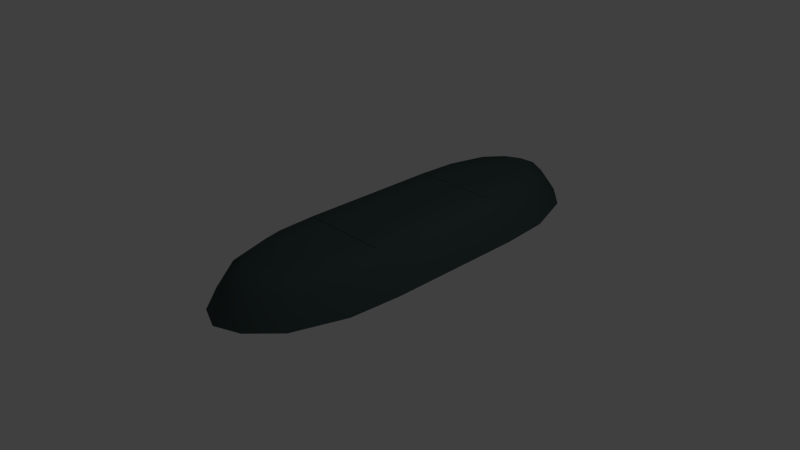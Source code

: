 # Source: Row_Tiles_V3.blend  (saved by Blender 2.75.0; exported with 4.5.12 LTS)
import bpy
from mathutils import Matrix  # noqa: F401  (used for matrix-valued properties, if any)

bpy.ops.wm.read_factory_settings(use_empty=True)
scene = bpy.context.scene
scene.name = 'Scene'

# ---- collections
col_collection_1 = bpy.data.collections.new('Collection 1'); scene.collection.children.link(col_collection_1)

# ---- materials (node trees are filled in below, after node groups)
mat_material = bpy.data.materials.new('Material')
mat_material.alpha_threshold = 0.0
mat_material.use_transparent_shadow = False
mat_material.diffuse_color = (0.05127, 0.08022, 0.07619, 1.0)
mat_material.specular_color = (0.15, 0.1845, 0.1746)
mat_material.roughness = 0.5
mat_material.specular_intensity = 1.0
mat_material.line_color = (0.0, 0.0, 0.0, 1.0)

# ---- material node trees

# ---- world
world_world = bpy.data.worlds.new('World'); scene.world = world_world
world_world.color = (0.05088, 0.05088, 0.05088)
world_world.use_sun_shadow = False
world_world.sun_shadow_jitter_overblur = 0.0
world_world.cycles.sampling_method = 'MANUAL'
world_world.cycles.sample_map_resolution = 256

# ---- cameras
cam_camera = bpy.data.cameras.new('Camera')
cam_camera.clip_end = 100.0
cam_camera.lens = 35.0
cam_camera.sensor_width = 32.0
cam_camera.sensor_height = 18.0
cam_camera.ortho_scale = 7.314
cam_camera.dof.focus_distance = 0.0
cam_camera.dof.aperture_fstop = 128.0

# ---- lights
light_lamp = bpy.data.lights.new('Lamp', 'POINT')
light_lamp.transmission_factor = 0.0
light_lamp.cutoff_distance = 30.0
light_lamp.energy = 100.0
light_lamp.shadow_buffer_clip_start = 1.001
light_lamp.shadow_soft_size = 0.1
light_lamp.shadow_maximum_resolution = 0.006
light_lamp.use_absolute_resolution = True
light_lamp.cycles.use_multiple_importance_sampling = False

# ---- meshes
me_circle_007 = bpy.data.meshes.new('Circle.007')
me_circle_007.from_pydata([(-1.5e-07, -0.9142, 0.0), (0.7071, -0.4074, 0.0), (1.0, 1.007, 0.0), (-1.0, 1.007, 0.0), (-0.7071, -0.4074, 0.0), (0.4243, -0.04167, 0.5), (-5.688e-08, -0.3931, 0.5), (0.6, 1.007, 0.5), (-0.6, 1.007, 0.5), (-0.4243, -0.04167, 0.5), (1.545e-07, 1.007, 0.5), (-1.034e-07, -0.6931, 0.35), (0.5657, -0.2245, 0.35), (0.8, 1.007, 0.35), (-0.8, 1.007, 0.35), (-0.5657, -0.2245, 0.35), (-0.3536, -0.7768, 0.0), (-0.2121, -0.294, 0.5), (-0.3, 1.007, 0.5), (-0.2828, -0.5354, 0.35), (0.3536, -0.7768, 0.0), (0.2121, -0.294, 0.5), (0.3, 1.007, 0.5), (0.2828, -0.5354, 0.35), (0.9497, 0.2998, 0.0), (-0.9497, 0.2998, 0.0), (-0.5698, 0.4826, 0.5), (0.5698, 0.4826, 0.5), (4.882e-08, 0.3069, 0.5), (-0.7597, 0.3912, 0.35), (0.7597, 0.3912, 0.35), (-0.2561, 0.3947, 0.5), (0.2561, 0.3947, 0.5)], [], [(23, 20, 1, 12), (30, 24, 2, 13), (29, 25, 4, 15), (19, 16, 0, 11), (32, 28, 6, 21), (31, 28, 10, 18), (17, 19, 11, 6), (26, 29, 15, 9), (27, 30, 13, 7), (21, 23, 12, 5), (9, 15, 19, 17), (26, 31, 18, 8), (15, 4, 16, 19), (6, 11, 23, 21), (27, 32, 21, 5), (11, 0, 20, 23), (7, 22, 32, 27), (9, 17, 31, 26), (5, 12, 30, 27), (8, 14, 29, 26), (17, 6, 28, 31), (22, 10, 28, 32), (14, 3, 25, 29), (12, 1, 24, 30)])
me_circle_007.polygons.foreach_set('use_smooth', [True] * 24)
_uv = me_circle_007.uv_layers.new(name='UVMap')
_uv.uv.foreach_set('vector', [0.5, 1.0, 0.5, -2.98e-08, 1.0, 0.0, 1.0, 1.0, 0.5, 1.0, 0.5, -2.98e-08, 1.0, 0.0, 1.0, 1.0, 0.5, 1.0, 0.5, -2.98e-08, 1.0, 0.0, 1.0, 1.0, 0.5, 1.0, 0.5, -2.98e-08, 1.0, 0.0, 1.0, 1.0, 0.5, 0.5, 0.5, 1.0, -1.192e-07, 1.0, -5.96e-08, 0.5, 0.5, 0.5, 0.5, 1.0, -1.192e-07, 1.0, -5.96e-08, 0.5, 0.5, 1.0, 0.5, -2.98e-08, 1.0, 0.0, 1.0, 1.0, 0.5, 1.0, 0.5, -2.98e-08, 1.0, 0.0, 1.0, 1.0, 0.5, 1.0, 0.5, -2.98e-08, 1.0, 0.0, 1.0, 1.0, 0.5, 1.0, 0.5, -2.98e-08, 1.0, 0.0, 1.0, 1.0, -5.96e-08, 1.0, 0.0, -5.96e-08, 0.5, -2.98e-08, 0.5, 1.0, 0.5, -5.96e-08, 0.5, 0.5, -5.96e-08, 0.5, 0.0, -1.192e-07, -5.96e-08, 1.0, 0.0, -5.96e-08, 0.5, -2.98e-08, 0.5, 1.0, -5.96e-08, 1.0, 0.0, -5.96e-08, 0.5, -2.98e-08, 0.5, 1.0, 0.5, -5.96e-08, 0.5, 0.5, -5.96e-08, 0.5, 0.0, -1.192e-07, -5.96e-08, 1.0, 0.0, -5.96e-08, 0.5, -2.98e-08, 0.5, 1.0, 1.0, 0.0, 1.0, 0.5, 0.5, 0.5, 0.5, -5.96e-08, 1.0, 0.0, 1.0, 0.5, 0.5, 0.5, 0.5, -5.96e-08, -5.96e-08, 1.0, 0.0, -5.96e-08, 0.5, -2.98e-08, 0.5, 1.0, -5.96e-08, 1.0, 0.0, -5.96e-08, 0.5, -2.98e-08, 0.5, 1.0, 1.0, 0.5, 1.0, 1.0, 0.5, 1.0, 0.5, 0.5, 1.0, 0.5, 1.0, 1.0, 0.5, 1.0, 0.5, 0.5, -5.96e-08, 1.0, 0.0, -5.96e-08, 0.5, -2.98e-08, 0.5, 1.0, -5.96e-08, 1.0, 0.0, -5.96e-08, 0.5, -2.98e-08, 0.5, 1.0])
me_circle_007.materials.append(mat_material)
me_circle_007.use_remesh_preserve_volume = False
me_circle_007.use_remesh_preserve_attributes = False
me_circle_007.use_mirror_vertex_groups = False
me_circle_007.update()
me_circle_005 = bpy.data.meshes.new('Circle.005')
me_circle_005.from_pydata([(-1.5e-07, -0.9142, 0.0), (0.7071, -0.4074, 0.0), (1.0, 1.007, 0.0), (-1.0, 1.007, 0.0), (-0.7071, -0.4074, 0.0), (0.4243, -0.04167, 0.5), (-5.688e-08, -0.3931, 0.5), (0.6, 1.007, 0.5), (-0.6, 1.007, 0.5), (-0.4243, -0.04167, 0.5), (1.545e-07, 1.007, 0.5), (-1.034e-07, -0.6931, 0.35), (0.5657, -0.2245, 0.35), (0.8, 1.007, 0.35), (-0.8, 1.007, 0.35), (-0.5657, -0.2245, 0.35), (-0.3536, -0.7768, 0.0), (-0.2121, -0.294, 0.5), (-0.3, 1.007, 0.5), (-0.2828, -0.5354, 0.35), (0.3536, -0.7768, 0.0), (0.2121, -0.294, 0.5), (0.3, 1.007, 0.5), (0.2828, -0.5354, 0.35), (0.9497, 0.2998, 0.0), (-0.9497, 0.2998, 0.0), (-0.5698, 0.4826, 0.5), (0.5698, 0.4826, 0.5), (4.882e-08, 0.3069, 0.5), (-0.7597, 0.3912, 0.35), (0.7597, 0.3912, 0.35), (-0.2561, 0.3947, 0.5), (0.2561, 0.3947, 0.5)], [], [(23, 20, 1, 12), (30, 24, 2, 13), (29, 25, 4, 15), (19, 16, 0, 11), (32, 28, 6, 21), (31, 28, 10, 18), (17, 19, 11, 6), (26, 29, 15, 9), (27, 30, 13, 7), (21, 23, 12, 5), (9, 15, 19, 17), (26, 31, 18, 8), (15, 4, 16, 19), (6, 11, 23, 21), (27, 32, 21, 5), (11, 0, 20, 23), (7, 22, 32, 27), (9, 17, 31, 26), (5, 12, 30, 27), (8, 14, 29, 26), (17, 6, 28, 31), (22, 10, 28, 32), (14, 3, 25, 29), (12, 1, 24, 30)])
me_circle_005.polygons.foreach_set('use_smooth', [True] * 24)
_uv = me_circle_005.uv_layers.new(name='UVMap')
_uv.uv.foreach_set('vector', [0.5, 1.0, 0.5, -2.98e-08, 1.0, 0.0, 1.0, 1.0, 0.5, 1.0, 0.5, -2.98e-08, 1.0, 0.0, 1.0, 1.0, 0.5, 1.0, 0.5, -2.98e-08, 1.0, 0.0, 1.0, 1.0, 0.5, 1.0, 0.5, -2.98e-08, 1.0, 0.0, 1.0, 1.0, 0.5, 0.5, 0.5, 1.0, -1.192e-07, 1.0, -5.96e-08, 0.5, 0.5, 0.5, 0.5, 1.0, -1.192e-07, 1.0, -5.96e-08, 0.5, 0.5, 1.0, 0.5, -2.98e-08, 1.0, 0.0, 1.0, 1.0, 0.5, 1.0, 0.5, -2.98e-08, 1.0, 0.0, 1.0, 1.0, 0.5, 1.0, 0.5, -2.98e-08, 1.0, 0.0, 1.0, 1.0, 0.5, 1.0, 0.5, -2.98e-08, 1.0, 0.0, 1.0, 1.0, -5.96e-08, 1.0, 0.0, -5.96e-08, 0.5, -2.98e-08, 0.5, 1.0, 0.5, -5.96e-08, 0.5, 0.5, -5.96e-08, 0.5, 0.0, -1.192e-07, -5.96e-08, 1.0, 0.0, -5.96e-08, 0.5, -2.98e-08, 0.5, 1.0, -5.96e-08, 1.0, 0.0, -5.96e-08, 0.5, -2.98e-08, 0.5, 1.0, 0.5, -5.96e-08, 0.5, 0.5, -5.96e-08, 0.5, 0.0, -1.192e-07, -5.96e-08, 1.0, 0.0, -5.96e-08, 0.5, -2.98e-08, 0.5, 1.0, 1.0, 0.0, 1.0, 0.5, 0.5, 0.5, 0.5, -5.96e-08, 1.0, 0.0, 1.0, 0.5, 0.5, 0.5, 0.5, -5.96e-08, -5.96e-08, 1.0, 0.0, -5.96e-08, 0.5, -2.98e-08, 0.5, 1.0, -5.96e-08, 1.0, 0.0, -5.96e-08, 0.5, -2.98e-08, 0.5, 1.0, 1.0, 0.5, 1.0, 1.0, 0.5, 1.0, 0.5, 0.5, 1.0, 0.5, 1.0, 1.0, 0.5, 1.0, 0.5, 0.5, -5.96e-08, 1.0, 0.0, -5.96e-08, 0.5, -2.98e-08, 0.5, 1.0, -5.96e-08, 1.0, 0.0, -5.96e-08, 0.5, -2.98e-08, 0.5, 1.0])
me_circle_005.materials.append(mat_material)
me_circle_005.use_remesh_preserve_volume = False
me_circle_005.use_remesh_preserve_attributes = False
me_circle_005.use_mirror_vertex_groups = False
me_circle_005.update()
me_circle_001 = bpy.data.meshes.new('Circle.001')
me_circle_001.from_pydata([(1.0, 1.0, 0.0), (0.6, 1.0, 0.5), (1.0, -1.0, 0.0), (0.6, -1.0, 0.5), (1.0, 0.0, 0.0), (0.6, 0.0, 0.5), (0.8, 1.0, 0.35), (0.8, -1.0, 0.35), (0.8, 0.0, 0.35), (-1.0, 1.0, 0.0), (-0.6, 1.0, 0.5), (-1.0, -1.0, 0.0), (-0.6, -1.0, 0.5), (0.0, 1.0, 0.5), (0.0, -1.0, 0.5), (-1.0, 0.0, 0.0), (-0.6, 0.0, 0.5), (0.0, 0.0, 0.5), (-0.8, 1.0, 0.35), (-0.8, -1.0, 0.35), (-0.8, 0.0, 0.35), (-0.3, 1.0, 0.5), (-0.3, -1.0, 0.5), (-0.3, 0.0, 0.5), (0.3, 1.0, 0.5), (0.3, -1.0, 0.5), (0.3, 0.0, 0.5), (1.0, -0.5, 0.0), (0.6, -0.5, 0.5), (0.0, -0.5, 0.5), (0.8, -0.5, 0.35), (-1.0, -0.5, 0.0), (-0.6, -0.5, 0.5), (-0.8, -0.5, 0.35), (-0.3, -0.5, 0.5), (0.3, -0.5, 0.5), (0.0, 0.5, 0.5), (1.0, 0.5, 0.0), (0.6, 0.5, 0.5), (0.8, 0.5, 0.35), (-1.0, 0.5, 0.0), (-0.6, 0.5, 0.5), (-0.8, 0.5, 0.35), (-0.3, 0.5, 0.5), (0.3, 0.5, 0.5)], [], [(30, 7, 2, 27), (44, 38, 1, 24), (35, 28, 5, 26), (39, 8, 4, 37), (38, 5, 8, 39), (28, 3, 7, 30), (33, 31, 11, 19), (43, 21, 10, 41), (34, 23, 16, 32), (42, 40, 15, 20), (41, 42, 20, 16), (32, 33, 19, 12), (29, 17, 23, 34), (36, 13, 21, 43), (29, 35, 26, 17), (36, 44, 24, 13), (14, 25, 35, 29), (14, 29, 34, 22), (16, 20, 33, 32), (22, 34, 32, 12), (20, 15, 31, 33), (5, 28, 30, 8), (25, 3, 28, 35), (8, 30, 27, 4), (17, 26, 44, 36), (17, 36, 43, 23), (10, 18, 42, 41), (18, 9, 40, 42), (23, 43, 41, 16), (1, 38, 39, 6), (6, 39, 37, 0), (26, 5, 38, 44)])
me_circle_001.polygons.foreach_set('use_smooth', [True] * 32)
_uv = me_circle_001.uv_layers.new(name='UVMap')
_uv.uv.foreach_set('vector', [0.5, 1.0, -1.192e-07, 1.0, 0.0, -1.788e-07, 0.5, -8.941e-08, 0.5, 0.5, 0.5, -8.941e-08, 1.0, 0.0, 1.0, 0.5, 0.5, 0.5, 0.5, -2.98e-08, 1.0, 0.0, 1.0, 0.5, 0.5, 1.0, -3.576e-07, 1.0, 0.0, -2.384e-07, 0.5, -1.192e-07, 0.5, 1.0, -3.576e-07, 1.0, 0.0, -2.384e-07, 0.5, -1.192e-07, 0.5, 1.0, -1.192e-07, 1.0, 0.0, -1.788e-07, 0.5, -8.941e-08, 0.5, 1.0, 0.5, -8.941e-08, 0.0, -1.788e-07, -1.192e-07, 1.0, 0.5, 0.5, 1.0, 0.5, 1.0, 0.0, 0.5, -8.941e-08, 0.5, 0.5, 1.0, 0.5, 1.0, 0.0, 0.5, -2.98e-08, 0.5, 1.0, 0.5, -1.192e-07, 0.0, -2.384e-07, -3.576e-07, 1.0, 0.5, 1.0, 0.5, -1.192e-07, 0.0, -2.384e-07, -3.576e-07, 1.0, 0.5, 1.0, 0.5, -8.941e-08, 0.0, -1.788e-07, -1.192e-07, 1.0, 0.5, 1.0, 1.0, 1.0, 1.0, 0.5, 0.5, 0.5, 0.5, 1.0, 1.0, 1.0, 1.0, 0.5, 0.5, 0.5, 0.5, 1.0, 0.5, 0.5, 1.0, 0.5, 1.0, 1.0, 0.5, 1.0, 0.5, 0.5, 1.0, 0.5, 1.0, 1.0, -5.96e-08, 1.0, -2.98e-08, 0.5, 0.5, 0.5, 0.5, 1.0, -5.96e-08, 1.0, 0.5, 1.0, 0.5, 0.5, -2.98e-08, 0.5, 1.0, 1.0, 1.0, 0.0, 0.5, -8.941e-08, 0.5, 1.0, -2.98e-08, 0.5, 0.5, 0.5, 0.5, -2.98e-08, 0.0, -5.96e-08, 1.0, 1.0, 1.0, 0.0, 0.5, -8.941e-08, 0.5, 1.0, 1.0, 1.0, 0.5, 1.0, 0.5, -8.941e-08, 1.0, 0.0, -2.98e-08, 0.5, 0.0, -5.96e-08, 0.5, -2.98e-08, 0.5, 0.5, 1.0, 1.0, 0.5, 1.0, 0.5, -8.941e-08, 1.0, 0.0, -1.788e-07, 1.0, -8.941e-08, 0.5, 0.5, 0.5, 0.5, 1.0, -1.788e-07, 1.0, 0.5, 1.0, 0.5, 0.5, -8.941e-08, 0.5, 1.0, 1.0, 1.0, 0.0, 0.5, -1.192e-07, 0.5, 1.0, 1.0, 1.0, 1.0, 0.0, 0.5, -1.192e-07, 0.5, 1.0, -8.941e-08, 0.5, 0.5, 0.5, 0.5, -8.941e-08, 0.0, -1.788e-07, 1.0, 1.0, 0.5, 1.0, 0.5, -1.192e-07, 1.0, 0.0, 1.0, 1.0, 0.5, 1.0, 0.5, -1.192e-07, 1.0, 0.0, -8.941e-08, 0.5, 0.0, -1.788e-07, 0.5, -8.941e-08, 0.5, 0.5])
me_circle_001.materials.append(mat_material)
me_circle_001.use_remesh_preserve_volume = False
me_circle_001.use_remesh_preserve_attributes = False
me_circle_001.use_mirror_vertex_groups = False
me_circle_001.update()

# ---- objects
ob_end = bpy.data.objects.new('End', me_circle_007)
ob_start = bpy.data.objects.new('Start', me_circle_005)
ob_middle = bpy.data.objects.new('Middle', me_circle_001)
ob_lamp = bpy.data.objects.new('Lamp', light_lamp)
ob_camera = bpy.data.objects.new('Camera', cam_camera)

# ---- transforms, parenting, visibility, modifiers, constraints
ob_end.location = (0.0, 2.5, 0.0)
ob_end.rotation_euler = (0.0, -0.0, 3.142)
ob_end.lineart.crease_threshold = 0.0
ob_start.location = (0.0, -1.5, 0.0)
ob_start.lineart.crease_threshold = 0.0
ob_middle.location = (0.0, 0.5, 0.0)
ob_middle.lineart.crease_threshold = 0.0
ob_lamp.location = (4.076, 1.005, 5.904)
ob_lamp.rotation_euler = (0.6503, 0.05522, 1.866)
ob_lamp.lock_rotations_4d = False
ob_lamp.empty_display_type = 'ARROWS'
ob_lamp.color = (0.0, 0.0, 0.0, 0.0)
ob_lamp.lineart.crease_threshold = 0.0
ob_camera.location = (7.481, -6.508, 5.344)
ob_camera.rotation_euler = (1.109, 0.01082, 0.8149)
ob_camera.lock_rotations_4d = False
ob_camera.empty_display_type = 'ARROWS'
ob_camera.color = (0.0, 0.0, 0.0, 0.0)
ob_camera.display_type = 'WIRE'
ob_camera.lineart.crease_threshold = 0.0

# ---- collection membership
col_collection_1.objects.link(ob_end)
col_collection_1.objects.link(ob_start)
col_collection_1.objects.link(ob_middle)
col_collection_1.objects.link(ob_lamp)
col_collection_1.objects.link(ob_camera)

# ---- scene / render settings (as saved in the file)
scene.camera = ob_camera
scene.frame_start = 1; scene.frame_end = 250; scene.frame_set(1)
scene.render.engine = 'BLENDER_EEVEE_NEXT'
scene.render.resolution_percentage = 50
scene.render.dither_intensity = 0.0
scene.cycles.use_denoising = False
scene.cycles.samples = 10
scene.cycles.sampling_pattern = 'TABULATED_SOBOL'
scene.cycles.light_sampling_threshold = 0.0
scene.cycles.use_adaptive_sampling = False
scene.cycles.use_light_tree = False
scene.cycles.blur_glossy = 0.0
scene.cycles.pixel_filter_type = 'GAUSSIAN'
scene.cycles.sample_clamp_indirect = 0.0
scene.view_settings.view_transform = 'Standard'
bpy.context.view_layer.update()
